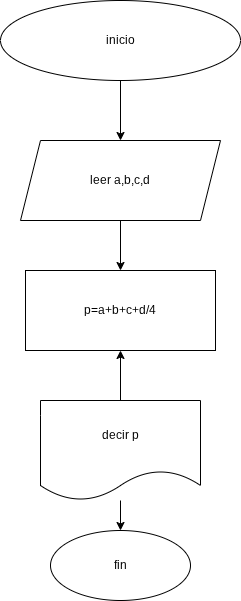

The diagram above was exported from draw.io. Its source (the exported page's mxGraphModel, read from the mxfile embedded in the PNG):
<mxGraphModel dx="860" dy="431" grid="1" gridSize="10" guides="1" tooltips="1" connect="1" arrows="1" fold="1" page="1" pageScale="1" pageWidth="827" pageHeight="1169" math="0" shadow="0">
  <root>
    <mxCell id="0" />
    <mxCell id="1" parent="0" />
    <mxCell id="9gnS5sj1unvPF50VE6jd-3" edge="1" parent="1" source="9gnS5sj1unvPF50VE6jd-1" style="edgeStyle=orthogonalEdgeStyle;rounded=0;orthogonalLoop=1;jettySize=auto;html=1;" target="9gnS5sj1unvPF50VE6jd-2" value="">
      <mxGeometry relative="1" as="geometry" />
    </mxCell>
    <mxCell id="9gnS5sj1unvPF50VE6jd-1" parent="1" style="ellipse;whiteSpace=wrap;html=1;" value="inicio" vertex="1">
      <mxGeometry height="80" width="240" x="260" y="10" as="geometry" />
    </mxCell>
    <mxCell id="9gnS5sj1unvPF50VE6jd-5" edge="1" parent="1" source="9gnS5sj1unvPF50VE6jd-2" style="edgeStyle=orthogonalEdgeStyle;rounded=0;orthogonalLoop=1;jettySize=auto;html=1;" target="9gnS5sj1unvPF50VE6jd-4" value="">
      <mxGeometry relative="1" as="geometry" />
    </mxCell>
    <mxCell id="9gnS5sj1unvPF50VE6jd-2" parent="1" style="shape=parallelogram;perimeter=parallelogramPerimeter;whiteSpace=wrap;html=1;fixedSize=1;" value="leer a,b,c,d" vertex="1">
      <mxGeometry height="80" width="200" x="280" y="150" as="geometry" />
    </mxCell>
    <mxCell id="9gnS5sj1unvPF50VE6jd-4" parent="1" style="rounded=0;whiteSpace=wrap;html=1;" value="p=a+b+c+d/4" vertex="1">
      <mxGeometry height="80" width="190" x="285" y="280" as="geometry" />
    </mxCell>
    <mxCell id="9gnS5sj1unvPF50VE6jd-7" edge="1" parent="1" source="9gnS5sj1unvPF50VE6jd-6" style="edgeStyle=orthogonalEdgeStyle;rounded=0;orthogonalLoop=1;jettySize=auto;html=1;" target="9gnS5sj1unvPF50VE6jd-4" value="">
      <mxGeometry relative="1" as="geometry" />
    </mxCell>
    <mxCell id="9gnS5sj1unvPF50VE6jd-9" edge="1" parent="1" source="9gnS5sj1unvPF50VE6jd-6" style="edgeStyle=orthogonalEdgeStyle;rounded=0;orthogonalLoop=1;jettySize=auto;html=1;" target="9gnS5sj1unvPF50VE6jd-8" value="">
      <mxGeometry relative="1" as="geometry" />
    </mxCell>
    <mxCell id="9gnS5sj1unvPF50VE6jd-6" parent="1" style="shape=document;whiteSpace=wrap;html=1;boundedLbl=1;" value="decir p" vertex="1">
      <mxGeometry height="100" width="160" x="300" y="410" as="geometry" />
    </mxCell>
    <mxCell id="9gnS5sj1unvPF50VE6jd-8" parent="1" style="ellipse;whiteSpace=wrap;html=1;direction=west;" value="fin" vertex="1">
      <mxGeometry height="70" width="140" x="310" y="540" as="geometry" />
    </mxCell>
  </root>
</mxGraphModel>